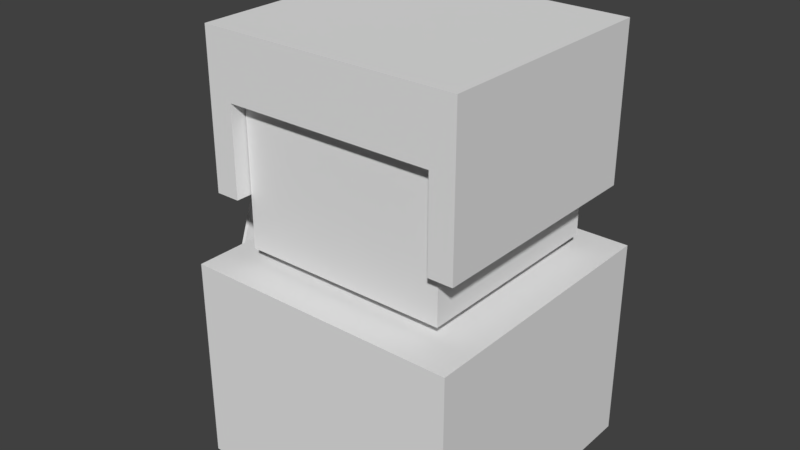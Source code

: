 # Source: Soldier.blend  (saved by Blender 2.79.0; exported with 4.5.12 LTS)
import bpy
from mathutils import Matrix  # noqa: F401  (used for matrix-valued properties, if any)

bpy.ops.wm.read_factory_settings(use_empty=True)
scene = bpy.context.scene
scene.name = 'Scene'

# ---- collections
col_collection_1 = bpy.data.collections.new('Collection 1'); scene.collection.children.link(col_collection_1)

# ---- world
world_world = bpy.data.worlds.new('World'); scene.world = world_world
world_world.color = (0.05088, 0.05088, 0.05088)
world_world.use_sun_shadow = False
world_world.sun_shadow_jitter_overblur = 0.0
world_world.cycles.sampling_method = 'MANUAL'

# ---- meshes
me_cube_003 = bpy.data.meshes.new('Cube.003')
me_cube_003.from_pydata([(-0.5974, -0.5974, -5.96e-08), (-0.06831, -1.0, 1.787), (-0.5974, 0.5974, -5.96e-08), (-0.06831, 1.0, 1.787), (0.5974, -0.5974, -5.96e-08), (0.06831, -1.0, 1.787), (0.5974, 0.5974, -5.96e-08), (0.06831, 1.0, 1.787), (-0.06831, -1.0, 0.3245), (-0.06831, 1.0, 0.3245), (0.06831, 1.0, 0.3245), (0.06831, -1.0, 0.3245), (-0.5974, 0.5974, 0.3211), (0.5974, 0.5974, 0.3211), (0.5974, -0.5974, 0.3211), (-0.5974, -0.5974, 0.3211), (-0.5974, 8.345e-07, -5.96e-08), (-0.3276, 8.345e-07, 1.787), (0.5974, 8.345e-07, -5.96e-08), (0.3276, 8.941e-07, 1.787), (0.3276, 1.073e-06, 0.3245), (-0.3276, 1.013e-06, 0.3245), (-0.5974, 8.345e-07, 0.3211), (0.5974, 8.345e-07, 0.3211)], [], [(21, 17, 3, 9), (9, 3, 7, 10), (20, 19, 5, 11), (11, 5, 1, 8), (16, 18, 4, 0), (19, 17, 1, 5), (14, 11, 8, 15), (23, 20, 11, 14), (12, 9, 10, 13), (22, 21, 9, 12), (16, 22, 12, 2), (2, 12, 13, 6), (18, 23, 14, 4), (4, 14, 15, 0), (6, 13, 23, 18), (0, 15, 22, 16), (15, 8, 21, 22), (13, 10, 20, 23), (7, 3, 17, 19), (2, 6, 18, 16), (10, 7, 19, 20), (8, 1, 17, 21)])
me_cube_003.use_remesh_preserve_volume = False
me_cube_003.use_remesh_preserve_attributes = False
me_cube_003.use_mirror_vertex_groups = False
me_cube_003.update()
me_cube_002 = bpy.data.meshes.new('Cube.002')
me_cube_002.from_pydata([(-0.9353, -1.0, -0.4802), (-0.9353, -1.0, 1.0), (-0.9353, 0.7086, -0.4802), (-0.9353, 0.7086, 1.0), (0.9353, -1.0, -0.4802), (0.9353, -1.0, 1.0), (0.9353, 0.7086, -0.4802), (0.9353, 0.7086, 1.0), (-0.9353, -1.0, 0.3843), (-0.9353, 0.7086, 0.3843), (0.9353, 0.7086, 0.3843), (0.9353, -1.0, 0.3843), (0.7597, 0.7086, -0.4802), (-0.7597, 0.7086, -0.4802), (-0.7597, 0.7086, 1.0), (0.7597, 0.7086, 1.0), (-0.7597, -1.0, -0.4802), (0.7597, -1.0, -0.4802), (0.7597, -1.0, 1.0), (-0.7597, -1.0, 1.0), (0.7597, -1.0, 0.3843), (-0.7597, -1.0, 0.3843), (-0.7597, 0.7086, 0.3843), (0.7597, 0.7086, 0.3843), (-0.9353, 0.6128, -0.4802), (-0.9353, 0.6128, 1.0), (0.9353, 0.6128, -0.4802), (0.9353, 0.6128, 1.0), (0.9353, 0.6128, 0.3843), (-0.9353, 0.6128, 0.3843), (0.7597, 0.6128, 1.0), (-0.7597, 0.6128, 1.0), (-0.7597, 0.6128, -0.4802), (0.7597, 0.6128, -0.4802), (-0.7597, 0.6128, 0.3843), (0.7597, 0.6128, 0.3843)], [], [(29, 25, 3, 9), (23, 15, 7, 10), (33, 17, 20, 35), (21, 19, 1, 8), (28, 27, 5, 11), (33, 26, 4, 17), (16, 21, 8, 0), (31, 25, 1, 19), (12, 23, 10, 6), (24, 29, 9, 2), (2, 9, 22, 13), (13, 22, 23, 12), (4, 11, 20, 17), (26, 28, 11, 4), (27, 30, 18, 5), (30, 31, 19, 18), (11, 5, 18, 20), (20, 18, 19, 21), (9, 3, 14, 22), (22, 14, 15, 23), (13, 12, 33, 32), (2, 13, 32, 24), (15, 14, 31, 30), (7, 15, 30, 27), (24, 32, 16, 0), (6, 10, 28, 26), (14, 3, 25, 31), (12, 6, 26, 33), (10, 7, 27, 28), (0, 8, 29, 24), (16, 32, 34, 21), (21, 34, 35, 20), (32, 33, 35, 34), (8, 1, 25, 29)])
me_cube_002.use_remesh_preserve_volume = False
me_cube_002.use_remesh_preserve_attributes = False
me_cube_002.use_mirror_vertex_groups = False
me_cube_002.update()
me_cube_001 = bpy.data.meshes.new('Cube.001')
me_cube_001.from_pydata([(-1.0, -1.0, -1.0), (-1.0, -1.0, 1.0), (-1.0, 1.0, -1.0), (-1.0, 1.0, 1.0), (1.0, -1.0, -1.0), (1.0, -1.0, 1.0), (1.0, 1.0, -1.0), (1.0, 1.0, 1.0)], [], [(0, 1, 3, 2), (2, 3, 7, 6), (6, 7, 5, 4), (4, 5, 1, 0), (2, 6, 4, 0), (7, 3, 1, 5)])
me_cube_001.use_remesh_preserve_volume = False
me_cube_001.use_remesh_preserve_attributes = False
me_cube_001.use_mirror_vertex_groups = False
me_cube_001.update()
me_cube = bpy.data.meshes.new('Cube')
me_cube.from_pydata([(-1.0, -1.0, -1.0), (-1.0, -1.0, 1.0), (-1.0, 1.0, -1.0), (-1.0, 1.0, 1.0), (1.0, -1.0, -1.0), (1.0, -1.0, 1.0), (1.0, 1.0, -1.0), (1.0, 1.0, 1.0)], [], [(0, 1, 3, 2), (2, 3, 7, 6), (6, 7, 5, 4), (4, 5, 1, 0), (2, 6, 4, 0), (7, 3, 1, 5)])
me_cube.use_remesh_preserve_volume = False
me_cube.use_remesh_preserve_attributes = False
me_cube.use_mirror_vertex_groups = False
me_cube.update()

# ---- objects
ob_weapon = bpy.data.objects.new('Weapon', me_cube_003)
ob_helmet = bpy.data.objects.new('Helmet', me_cube_002)
ob_head = bpy.data.objects.new('Head', me_cube_001)
ob_body = bpy.data.objects.new('Body', me_cube)

# ---- transforms, parenting, visibility, modifiers, constraints
ob_weapon.location = (-0.4796, -0.2117, 0.2403)
ob_weapon.rotation_euler = (-0.3403, 0.0, 0.0)
ob_weapon.scale = (0.06983, 0.07808, 0.6441)
ob_weapon.lineart.crease_threshold = 0.0
ob_helmet.location = (0.0, 0.05598, 0.9519)
ob_helmet.scale = (0.4, 0.4, 0.3)
ob_helmet.lineart.crease_threshold = 0.0
ob_head.location = (0.0, 0.0, 0.8555)
ob_head.scale = (0.3, 0.3, 0.2)
ob_head.lineart.crease_threshold = 0.0
ob_body.location = (0.0, 0.0, 0.3157)
ob_body.scale = (0.4, 0.4, 0.3)
ob_body.lineart.crease_threshold = 0.0

# ---- collection membership
col_collection_1.objects.link(ob_weapon)
col_collection_1.objects.link(ob_helmet)
col_collection_1.objects.link(ob_head)
col_collection_1.objects.link(ob_body)

# ---- scene / render settings (as saved in the file)
scene.frame_start = 1; scene.frame_end = 60; scene.frame_set(9)
scene.render.engine = 'BLENDER_EEVEE_NEXT'
scene.render.resolution_percentage = 50
scene.render.fps = 60
scene.render.dither_intensity = 0.0
scene.cycles.use_denoising = False
scene.cycles.samples = 128
scene.cycles.sampling_pattern = 'TABULATED_SOBOL'
scene.cycles.use_adaptive_sampling = False
scene.cycles.use_light_tree = False
scene.cycles.blur_glossy = 0.0
scene.cycles.sample_clamp_indirect = 0.0
scene.view_settings.view_transform = 'Standard'
bpy.context.view_layer.update()

# ---- added for rendering (the .blend has no active camera and no usable light): camera, sun
cam_auto = bpy.data.cameras.new('AutoCamera')
cam_auto.lens = 50.0
cam_auto.sensor_width = 36.0
cam_auto.clip_end = 1000.0
ob_auto_camera = bpy.data.objects.new('AutoCamera', cam_auto)
scene.collection.objects.link(ob_auto_camera)
ob_auto_camera.location = (1.61312, -2.00852, 2.02254)
ob_auto_camera.rotation_euler = (1.09748, -7.21219e-08, 0.694738)
scene.camera = ob_auto_camera
light_auto_sun = bpy.data.lights.new('AutoSun', 'SUN')
light_auto_sun.energy = 3.0
light_auto_sun.angle = 0.0523599
ob_auto_sun = bpy.data.objects.new('AutoSun', light_auto_sun)
scene.collection.objects.link(ob_auto_sun)
ob_auto_sun.rotation_euler = (0.872665, 0.174533, 0.523599)
bpy.context.view_layer.update()
